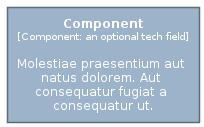

The diagram above was rendered by PlantUML. Its source (embedded in the PNG):
@startuml
' configures the library
!global $INCLUSION_MODE="local"
!global $LIB_BASE_LOCATION="../.."
' loads the library
!include $LIB_BASE_LOCATION/bootstrap.puml
' loads the c4model bootstrap
include('c4model/bootstrap')
' loads the Component element
include('c4model/Element/Component')
Component('component', 'Component', 'Molestiae praesentium aut natus dolorem. Aut consequatur fugiat a consequatur ut.', 'an optional tech field')
@enduml